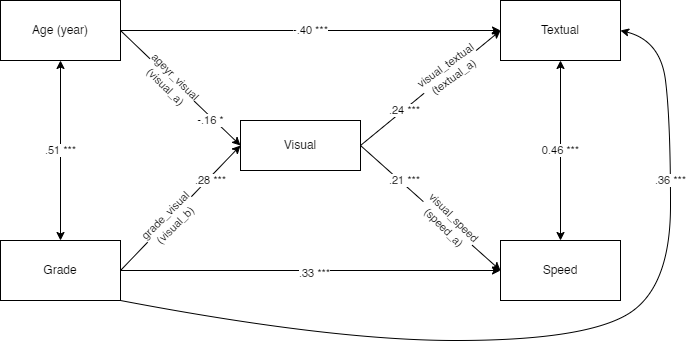

The diagram above was exported from draw.io. Its source (the exported page's mxGraphModel, read from the mxfile embedded in the PNG):
<mxGraphModel dx="868" dy="553" grid="1" gridSize="10" guides="1" tooltips="1" connect="1" arrows="1" fold="1" page="1" pageScale="1" pageWidth="827" pageHeight="1169" math="0" shadow="0">
  <root>
    <mxCell id="0" />
    <mxCell id="1" parent="0" />
    <mxCell id="PwdfL9vmyziJS5QEvdBS-11" value="-.16 *" style="orthogonalLoop=1;jettySize=auto;html=1;exitX=1;exitY=0.5;exitDx=0;exitDy=0;entryX=0;entryY=0.5;entryDx=0;entryDy=0;" parent="1" source="PwdfL9vmyziJS5QEvdBS-2" target="PwdfL9vmyziJS5QEvdBS-14" edge="1">
      <mxGeometry x="0.5312" y="-3" relative="1" as="geometry">
        <mxPoint as="offset" />
        <mxPoint x="414" y="245" as="targetPoint" />
      </mxGeometry>
    </mxCell>
    <mxCell id="Ab4iARTSccd6jm1kHi58-14" value="ageyr_visual&lt;br&gt;(visual_a)" style="edgeLabel;html=1;align=center;verticalAlign=middle;resizable=0;points=[];rotation=45;" parent="PwdfL9vmyziJS5QEvdBS-11" vertex="1" connectable="0">
      <mxGeometry x="0.3965" y="-3" relative="1" as="geometry">
        <mxPoint x="-32" y="-32" as="offset" />
      </mxGeometry>
    </mxCell>
    <mxCell id="Ab4iARTSccd6jm1kHi58-4" value=".51 ***" style="edgeStyle=none;rounded=0;orthogonalLoop=1;jettySize=auto;html=1;entryX=0.5;entryY=0;entryDx=0;entryDy=0;startArrow=classic;startFill=1;" parent="1" source="PwdfL9vmyziJS5QEvdBS-2" target="PwdfL9vmyziJS5QEvdBS-5" edge="1">
      <mxGeometry relative="1" as="geometry" />
    </mxCell>
    <mxCell id="Ab4iARTSccd6jm1kHi58-10" value="-.40 ***" style="edgeStyle=none;orthogonalLoop=1;jettySize=auto;html=1;entryX=0;entryY=0.5;entryDx=0;entryDy=0;startArrow=none;startFill=0;rounded=0;" parent="1" source="PwdfL9vmyziJS5QEvdBS-2" target="PwdfL9vmyziJS5QEvdBS-19" edge="1">
      <mxGeometry relative="1" as="geometry">
        <Array as="points" />
      </mxGeometry>
    </mxCell>
    <mxCell id="PwdfL9vmyziJS5QEvdBS-2" value="Age (year)" style="rounded=0;whiteSpace=wrap;html=1;" parent="1" vertex="1">
      <mxGeometry x="90" y="220" width="120" height="60" as="geometry" />
    </mxCell>
    <mxCell id="PwdfL9vmyziJS5QEvdBS-16" value=".28 ***" style="orthogonalLoop=1;jettySize=auto;html=1;exitX=1;exitY=0.5;exitDx=0;exitDy=0;entryX=0;entryY=0.5;entryDx=0;entryDy=0;rounded=0;" parent="1" source="PwdfL9vmyziJS5QEvdBS-5" target="PwdfL9vmyziJS5QEvdBS-14" edge="1">
      <mxGeometry x="0.4688" y="-3" relative="1" as="geometry">
        <mxPoint x="330" y="490" as="targetPoint" />
        <mxPoint as="offset" />
      </mxGeometry>
    </mxCell>
    <mxCell id="Ab4iARTSccd6jm1kHi58-15" value="grade_visual&lt;br&gt;(visual_b)" style="edgeLabel;html=1;align=center;verticalAlign=middle;resizable=0;points=[];rotation=-45;" parent="PwdfL9vmyziJS5QEvdBS-16" vertex="1" connectable="0">
      <mxGeometry x="0.3191" y="-1" relative="1" as="geometry">
        <mxPoint x="-30" y="32" as="offset" />
      </mxGeometry>
    </mxCell>
    <mxCell id="Ab4iARTSccd6jm1kHi58-8" value=".36 ***" style="edgeStyle=none;curved=1;orthogonalLoop=1;jettySize=auto;html=1;exitX=1;exitY=1;exitDx=0;exitDy=0;startArrow=none;startFill=0;entryX=1;entryY=0.5;entryDx=0;entryDy=0;" parent="1" source="PwdfL9vmyziJS5QEvdBS-5" target="PwdfL9vmyziJS5QEvdBS-19" edge="1">
      <mxGeometry x="0.5764" relative="1" as="geometry">
        <mxPoint x="760" y="300" as="targetPoint" />
        <Array as="points">
          <mxPoint x="420" y="560" />
          <mxPoint x="670" y="560" />
          <mxPoint x="760" y="510" />
          <mxPoint x="760" y="340" />
          <mxPoint x="750" y="260" />
        </Array>
        <mxPoint as="offset" />
      </mxGeometry>
    </mxCell>
    <mxCell id="Ab4iARTSccd6jm1kHi58-9" value=".33 ***" style="edgeStyle=none;orthogonalLoop=1;jettySize=auto;html=1;entryX=0;entryY=0.5;entryDx=0;entryDy=0;startArrow=none;startFill=0;rounded=0;" parent="1" source="PwdfL9vmyziJS5QEvdBS-5" target="PwdfL9vmyziJS5QEvdBS-18" edge="1">
      <mxGeometry x="0.0221" y="-3" relative="1" as="geometry">
        <Array as="points" />
        <mxPoint as="offset" />
      </mxGeometry>
    </mxCell>
    <mxCell id="PwdfL9vmyziJS5QEvdBS-5" value="Grade" style="rounded=0;whiteSpace=wrap;html=1;" parent="1" vertex="1">
      <mxGeometry x="90" y="460" width="120" height="60" as="geometry" />
    </mxCell>
    <mxCell id="PwdfL9vmyziJS5QEvdBS-20" value=".24 ***" style="rounded=0;orthogonalLoop=1;jettySize=auto;html=1;exitX=1;exitY=0.5;exitDx=0;exitDy=0;entryX=0;entryY=0.5;entryDx=0;entryDy=0;" parent="1" source="PwdfL9vmyziJS5QEvdBS-14" target="PwdfL9vmyziJS5QEvdBS-19" edge="1">
      <mxGeometry x="-0.3806" y="-1" relative="1" as="geometry">
        <mxPoint as="offset" />
      </mxGeometry>
    </mxCell>
    <mxCell id="Ab4iARTSccd6jm1kHi58-13" value="visual_textual&lt;br&gt;(textual_a)" style="edgeLabel;html=1;align=center;verticalAlign=middle;resizable=0;points=[];rotation=-36;" parent="PwdfL9vmyziJS5QEvdBS-20" vertex="1" connectable="0">
      <mxGeometry x="0.2136" y="-1" relative="1" as="geometry">
        <mxPoint x="3" y="-5" as="offset" />
      </mxGeometry>
    </mxCell>
    <mxCell id="Ab4iARTSccd6jm1kHi58-1" value=".21 ***" style="edgeStyle=none;rounded=0;orthogonalLoop=1;jettySize=auto;html=1;entryX=0;entryY=0.5;entryDx=0;entryDy=0;exitX=1;exitY=0.5;exitDx=0;exitDy=0;" parent="1" source="PwdfL9vmyziJS5QEvdBS-14" target="PwdfL9vmyziJS5QEvdBS-18" edge="1">
      <mxGeometry x="-0.3996" y="3" relative="1" as="geometry">
        <mxPoint as="offset" />
      </mxGeometry>
    </mxCell>
    <mxCell id="Ab4iARTSccd6jm1kHi58-12" value="visual_speed&lt;br&gt;(speed_a)" style="edgeLabel;html=1;align=center;verticalAlign=middle;resizable=0;points=[];rotation=45;" parent="Ab4iARTSccd6jm1kHi58-1" vertex="1" connectable="0">
      <mxGeometry x="0.232" y="-2" relative="1" as="geometry">
        <mxPoint x="3" y="-2" as="offset" />
      </mxGeometry>
    </mxCell>
    <mxCell id="PwdfL9vmyziJS5QEvdBS-14" value="Visual" style="rounded=0;whiteSpace=wrap;html=1;" parent="1" vertex="1">
      <mxGeometry x="330" y="340" width="120" height="50" as="geometry" />
    </mxCell>
    <mxCell id="PwdfL9vmyziJS5QEvdBS-25" value="0.46 ***" style="edgeStyle=orthogonalEdgeStyle;rounded=0;orthogonalLoop=1;jettySize=auto;html=1;exitX=0.5;exitY=0;exitDx=0;exitDy=0;startArrow=classic;startFill=1;" parent="1" source="PwdfL9vmyziJS5QEvdBS-18" target="PwdfL9vmyziJS5QEvdBS-19" edge="1">
      <mxGeometry relative="1" as="geometry" />
    </mxCell>
    <mxCell id="PwdfL9vmyziJS5QEvdBS-18" value="Speed" style="rounded=0;whiteSpace=wrap;html=1;" parent="1" vertex="1">
      <mxGeometry x="590" y="460" width="120" height="60" as="geometry" />
    </mxCell>
    <mxCell id="PwdfL9vmyziJS5QEvdBS-19" value="Textual" style="rounded=0;whiteSpace=wrap;html=1;" parent="1" vertex="1">
      <mxGeometry x="590" y="220" width="120" height="60" as="geometry" />
    </mxCell>
  </root>
</mxGraphModel>